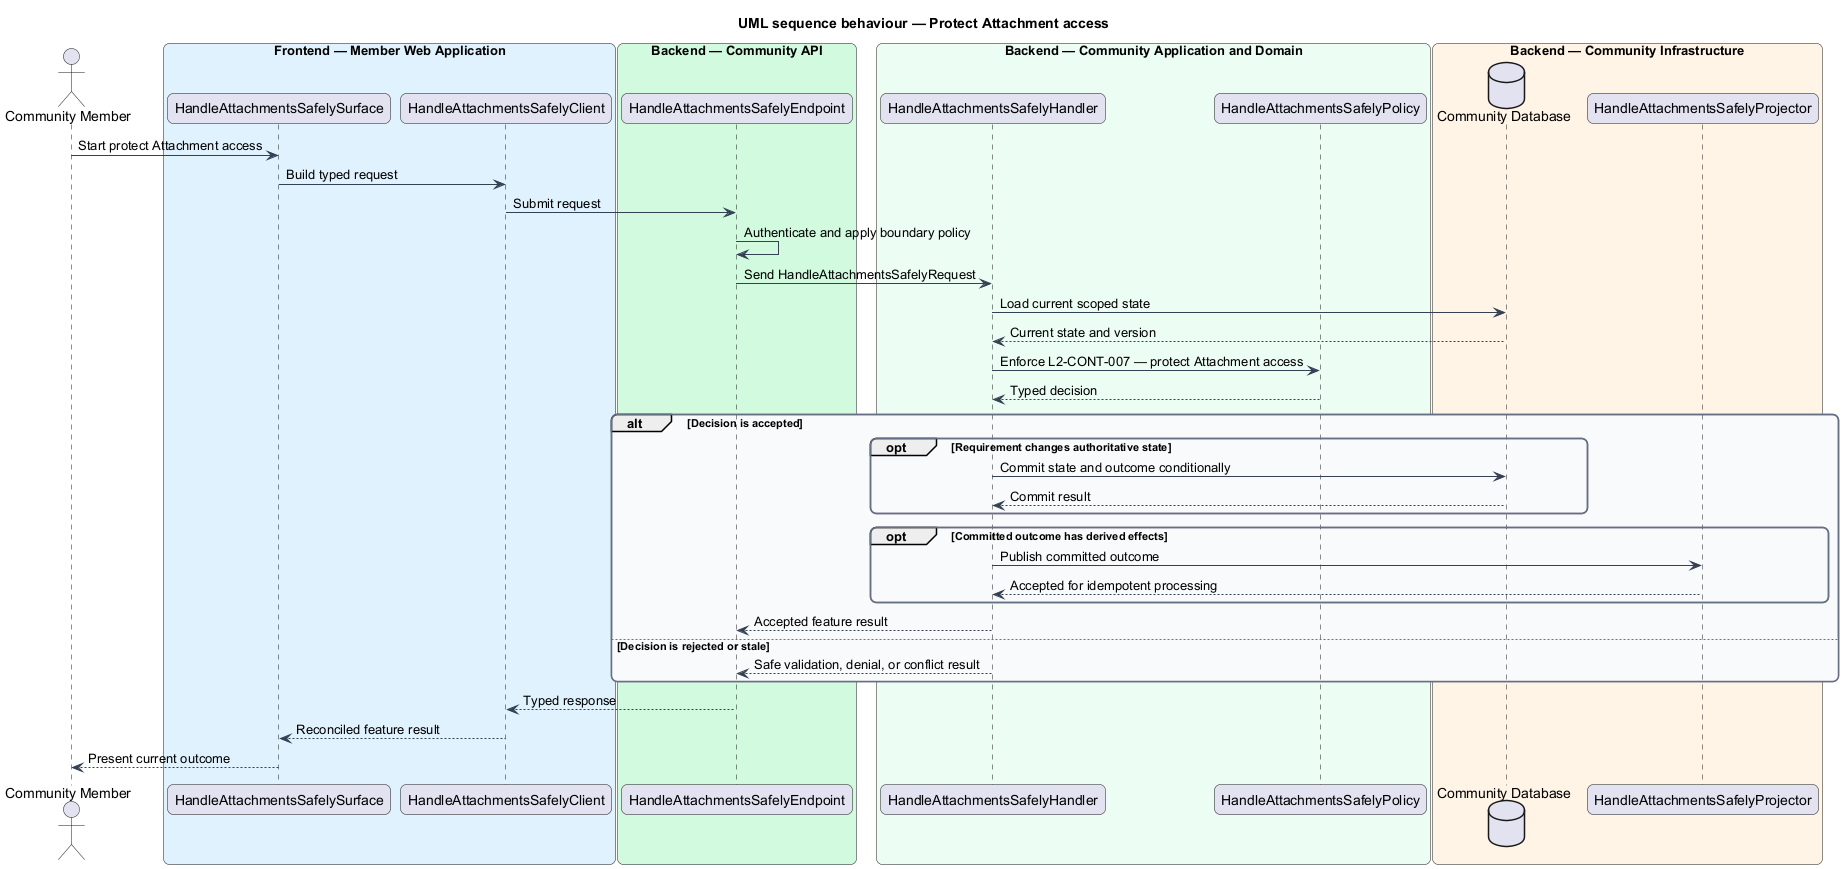

The diagram above was rendered by PlantUML. Its source (embedded in the PNG):
@startuml
title UML sequence behaviour — Protect Attachment access
skinparam backgroundColor #FFFFFF
skinparam shadowing false
skinparam roundcorner 12
skinparam defaultFontName Arial
skinparam ArrowColor #344054
skinparam rectangle {
  BorderColor #344054
  FontColor #101828
}
skinparam package {
  BorderColor #667085
  FontColor #101828
  BackgroundColor #F9FAFB
}
actor "Community Member" as actor
box "Frontend — Member Web Application" #E0F2FE
  participant "HandleAttachmentsSafelySurface" as surface
  participant "HandleAttachmentsSafelyClient" as client
end box
box "Backend — Community API" #D1FADF
  participant "HandleAttachmentsSafelyEndpoint" as endpoint
end box
box "Backend — Community Application and Domain" #ECFDF3
  participant "HandleAttachmentsSafelyHandler" as handler
  participant "HandleAttachmentsSafelyPolicy" as policy
end box
box "Backend — Community Infrastructure" #FFF4E5
  database "Community Database" as store
  participant "HandleAttachmentsSafelyProjector" as projector
end box

actor -> surface : Start protect Attachment access
surface -> client : Build typed request
client -> endpoint : Submit request
endpoint -> endpoint : Authenticate and apply boundary policy
endpoint -> handler : Send HandleAttachmentsSafelyRequest
handler -> store : Load current scoped state
store --> handler : Current state and version
handler -> policy : Enforce L2-CONT-007 — protect Attachment access
policy --> handler : Typed decision
alt Decision is accepted
  opt Requirement changes authoritative state
    handler -> store : Commit state and outcome conditionally
    store --> handler : Commit result
  end
  opt Committed outcome has derived effects
    handler -> projector : Publish committed outcome
    projector --> handler : Accepted for idempotent processing
  end
  handler --> endpoint : Accepted feature result
else Decision is rejected or stale
  handler --> endpoint : Safe validation, denial, or conflict result
end
endpoint --> client : Typed response
client --> surface : Reconciled feature result
surface --> actor : Present current outcome
@enduml